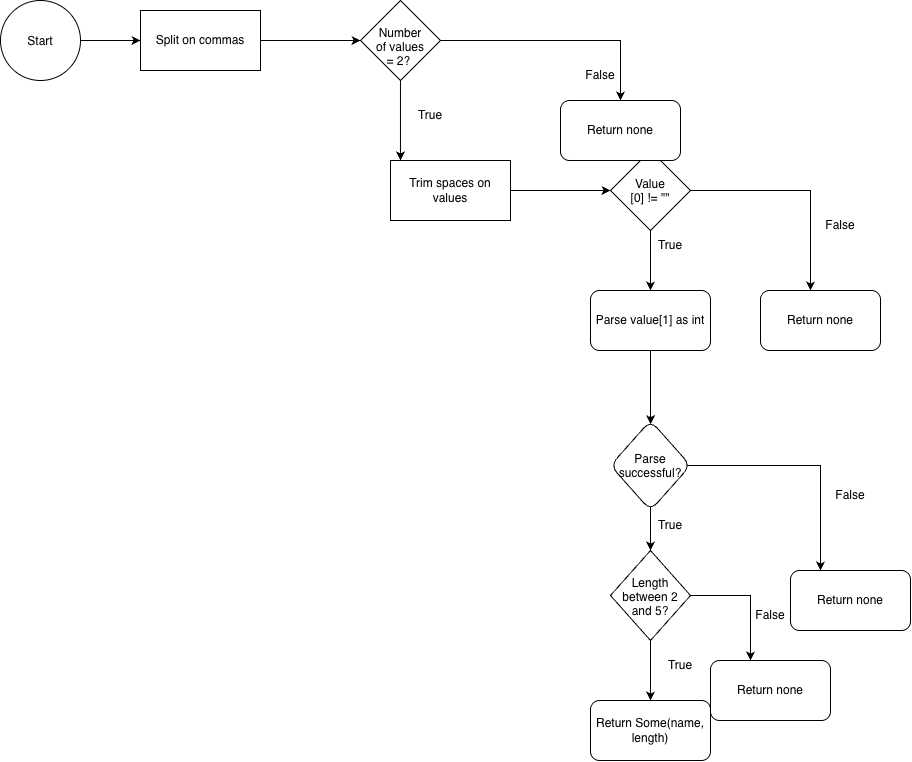

The diagram above was exported from draw.io. Its source (the exported page's mxGraphModel, read from the mxfile embedded in the PNG):
<mxGraphModel dx="1557" dy="1073" grid="1" gridSize="10" guides="1" tooltips="1" connect="1" arrows="1" fold="1" page="1" pageScale="1" pageWidth="850" pageHeight="1100" math="0" shadow="0">
  <root>
    <mxCell id="0" />
    <mxCell id="1" parent="0" />
    <mxCell id="el3_g0AZlz9_L-APKBUr-3" edge="1" parent="1" source="el3_g0AZlz9_L-APKBUr-1" style="edgeStyle=orthogonalEdgeStyle;rounded=0;orthogonalLoop=1;jettySize=auto;html=1;defaultLabelBackgroundColor=page;" target="el3_g0AZlz9_L-APKBUr-2" value="">
      <mxGeometry relative="1" as="geometry" />
    </mxCell>
    <mxCell id="el3_g0AZlz9_L-APKBUr-1" parent="1" style="ellipse;whiteSpace=wrap;html=1;shapeInside=1;aspect=fixed;" value="Start" vertex="1">
      <mxGeometry height="80" width="80" x="40" y="60" as="geometry" />
    </mxCell>
    <mxCell id="el3_g0AZlz9_L-APKBUr-5" edge="1" parent="1" source="el3_g0AZlz9_L-APKBUr-2" style="edgeStyle=orthogonalEdgeStyle;rounded=0;orthogonalLoop=1;jettySize=auto;html=1;defaultLabelBackgroundColor=page;" target="el3_g0AZlz9_L-APKBUr-4" value="">
      <mxGeometry relative="1" as="geometry" />
    </mxCell>
    <mxCell id="el3_g0AZlz9_L-APKBUr-2" parent="1" style="whiteSpace=wrap;html=1;" value="Split on commas" vertex="1">
      <mxGeometry height="60" width="120" x="180" y="70" as="geometry" />
    </mxCell>
    <mxCell id="el3_g0AZlz9_L-APKBUr-6" edge="1" parent="1" source="el3_g0AZlz9_L-APKBUr-4" style="edgeStyle=orthogonalEdgeStyle;rounded=0;orthogonalLoop=1;jettySize=auto;html=1;defaultLabelBackgroundColor=page;entryX=0.083;entryY=0;entryDx=0;entryDy=0;entryPerimeter=0;" target="el3_g0AZlz9_L-APKBUr-8">
      <mxGeometry relative="1" as="geometry">
        <mxPoint x="400" y="210" as="targetPoint" />
      </mxGeometry>
    </mxCell>
    <mxCell id="el3_g0AZlz9_L-APKBUr-33" edge="1" parent="1" source="el3_g0AZlz9_L-APKBUr-4" style="edgeStyle=orthogonalEdgeStyle;rounded=0;orthogonalLoop=1;jettySize=auto;html=1;defaultLabelBackgroundColor=page;">
      <mxGeometry relative="1" as="geometry">
        <mxPoint x="660" y="160" as="targetPoint" />
      </mxGeometry>
    </mxCell>
    <mxCell id="el3_g0AZlz9_L-APKBUr-4" parent="1" style="rhombus;whiteSpace=wrap;html=1;shapeInside=1;" value="Number of values = 2?&amp;nbsp;" vertex="1">
      <mxGeometry height="80" width="80" x="400" y="60" as="geometry" />
    </mxCell>
    <mxCell id="el3_g0AZlz9_L-APKBUr-7" parent="1" style="text;html=1;whiteSpace=wrap;strokeColor=none;fillColor=none;align=center;verticalAlign=middle;rounded=0;" value="True" vertex="1">
      <mxGeometry height="30" width="60" x="440" y="160" as="geometry" />
    </mxCell>
    <mxCell id="el3_g0AZlz9_L-APKBUr-10" edge="1" parent="1" source="el3_g0AZlz9_L-APKBUr-8" style="edgeStyle=orthogonalEdgeStyle;rounded=0;orthogonalLoop=1;jettySize=auto;html=1;defaultLabelBackgroundColor=page;" target="el3_g0AZlz9_L-APKBUr-9" value="">
      <mxGeometry relative="1" as="geometry" />
    </mxCell>
    <mxCell id="el3_g0AZlz9_L-APKBUr-8" parent="1" style="rounded=0;whiteSpace=wrap;html=1;" value="Trim spaces on values" vertex="1">
      <mxGeometry height="60" width="120" x="430" y="220" as="geometry" />
    </mxCell>
    <mxCell id="el3_g0AZlz9_L-APKBUr-12" edge="1" parent="1" source="el3_g0AZlz9_L-APKBUr-9" style="edgeStyle=orthogonalEdgeStyle;rounded=0;orthogonalLoop=1;jettySize=auto;html=1;defaultLabelBackgroundColor=page;" target="el3_g0AZlz9_L-APKBUr-11" value="">
      <mxGeometry relative="1" as="geometry" />
    </mxCell>
    <mxCell id="el3_g0AZlz9_L-APKBUr-30" edge="1" parent="1" source="el3_g0AZlz9_L-APKBUr-9" style="edgeStyle=orthogonalEdgeStyle;rounded=0;orthogonalLoop=1;jettySize=auto;html=1;defaultLabelBackgroundColor=page;">
      <mxGeometry relative="1" as="geometry">
        <mxPoint x="850" y="350" as="targetPoint" />
      </mxGeometry>
    </mxCell>
    <mxCell id="el3_g0AZlz9_L-APKBUr-9" parent="1" style="rhombus;whiteSpace=wrap;html=1;shapeInside=1;rounded=0;" value="Value [0] != &quot;&quot;" vertex="1">
      <mxGeometry height="80" width="80" x="650" y="210" as="geometry" />
    </mxCell>
    <mxCell id="el3_g0AZlz9_L-APKBUr-15" edge="1" parent="1" source="el3_g0AZlz9_L-APKBUr-11" style="edgeStyle=orthogonalEdgeStyle;rounded=0;orthogonalLoop=1;jettySize=auto;html=1;defaultLabelBackgroundColor=page;" target="el3_g0AZlz9_L-APKBUr-14" value="">
      <mxGeometry relative="1" as="geometry" />
    </mxCell>
    <mxCell id="el3_g0AZlz9_L-APKBUr-11" parent="1" style="rounded=1;whiteSpace=wrap;html=1;roundedPerimeter=1;" value="Parse value[1] as int" vertex="1">
      <mxGeometry height="60" width="120" x="630" y="350" as="geometry" />
    </mxCell>
    <mxCell id="el3_g0AZlz9_L-APKBUr-13" parent="1" style="text;html=1;whiteSpace=wrap;strokeColor=none;fillColor=none;align=center;verticalAlign=middle;rounded=0;" value="True" vertex="1">
      <mxGeometry height="30" width="60" x="680" y="290" as="geometry" />
    </mxCell>
    <mxCell id="el3_g0AZlz9_L-APKBUr-18" edge="1" parent="1" source="el3_g0AZlz9_L-APKBUr-14" style="edgeStyle=orthogonalEdgeStyle;rounded=0;orthogonalLoop=1;jettySize=auto;html=1;defaultLabelBackgroundColor=page;" target="el3_g0AZlz9_L-APKBUr-17" value="">
      <mxGeometry relative="1" as="geometry" />
    </mxCell>
    <mxCell id="el3_g0AZlz9_L-APKBUr-27" edge="1" parent="1" source="el3_g0AZlz9_L-APKBUr-14" style="edgeStyle=orthogonalEdgeStyle;rounded=0;orthogonalLoop=1;jettySize=auto;html=1;defaultLabelBackgroundColor=page;">
      <mxGeometry relative="1" as="geometry">
        <mxPoint x="860" y="630" as="targetPoint" />
      </mxGeometry>
    </mxCell>
    <mxCell id="el3_g0AZlz9_L-APKBUr-14" parent="1" style="rhombus;whiteSpace=wrap;html=1;shapeInside=1;rounded=1;roundedPerimeter=1;" value="Parse successful?" vertex="1">
      <mxGeometry height="90" width="80" x="650" y="480" as="geometry" />
    </mxCell>
    <mxCell id="el3_g0AZlz9_L-APKBUr-21" edge="1" parent="1" source="el3_g0AZlz9_L-APKBUr-17" style="edgeStyle=orthogonalEdgeStyle;rounded=0;orthogonalLoop=1;jettySize=auto;html=1;defaultLabelBackgroundColor=page;" target="el3_g0AZlz9_L-APKBUr-20" value="">
      <mxGeometry relative="1" as="geometry" />
    </mxCell>
    <mxCell id="el3_g0AZlz9_L-APKBUr-24" edge="1" parent="1" source="el3_g0AZlz9_L-APKBUr-17" style="edgeStyle=orthogonalEdgeStyle;rounded=0;orthogonalLoop=1;jettySize=auto;html=1;defaultLabelBackgroundColor=page;">
      <mxGeometry relative="1" as="geometry">
        <mxPoint x="790" y="720" as="targetPoint" />
      </mxGeometry>
    </mxCell>
    <mxCell id="el3_g0AZlz9_L-APKBUr-17" parent="1" style="rhombus;whiteSpace=wrap;html=1;shapeInside=1;" value="Length between 2 and 5?" vertex="1">
      <mxGeometry height="90" width="80" x="650" y="610" as="geometry" />
    </mxCell>
    <mxCell id="el3_g0AZlz9_L-APKBUr-19" parent="1" style="text;html=1;whiteSpace=wrap;strokeColor=none;fillColor=none;align=center;verticalAlign=middle;rounded=0;" value="True" vertex="1">
      <mxGeometry height="30" width="60" x="680" y="570" as="geometry" />
    </mxCell>
    <mxCell id="el3_g0AZlz9_L-APKBUr-20" parent="1" style="rounded=1;whiteSpace=wrap;html=1;roundedPerimeter=1;" value="Return Some(name, length)" vertex="1">
      <mxGeometry height="60" width="120" x="630" y="760" as="geometry" />
    </mxCell>
    <mxCell id="el3_g0AZlz9_L-APKBUr-23" parent="1" style="text;html=1;whiteSpace=wrap;strokeColor=none;fillColor=none;align=center;verticalAlign=middle;rounded=0;" value="True" vertex="1">
      <mxGeometry height="30" width="60" x="690" y="710" as="geometry" />
    </mxCell>
    <mxCell id="el3_g0AZlz9_L-APKBUr-25" parent="1" style="text;html=1;whiteSpace=wrap;strokeColor=none;fillColor=none;align=center;verticalAlign=middle;rounded=0;" value="False" vertex="1">
      <mxGeometry height="30" width="60" x="780" y="660" as="geometry" />
    </mxCell>
    <mxCell id="el3_g0AZlz9_L-APKBUr-26" parent="1" style="rounded=1;whiteSpace=wrap;html=1;roundedPerimeter=1;" value="Return none" vertex="1">
      <mxGeometry height="60" width="120" x="750" y="720" as="geometry" />
    </mxCell>
    <mxCell id="el3_g0AZlz9_L-APKBUr-28" parent="1" style="text;html=1;whiteSpace=wrap;strokeColor=none;fillColor=none;align=center;verticalAlign=middle;rounded=0;" value="False" vertex="1">
      <mxGeometry height="30" width="60" x="860" y="540" as="geometry" />
    </mxCell>
    <mxCell id="el3_g0AZlz9_L-APKBUr-29" parent="1" style="rounded=1;whiteSpace=wrap;html=1;roundedPerimeter=1;" value="Return none" vertex="1">
      <mxGeometry height="60" width="120" x="830" y="630" as="geometry" />
    </mxCell>
    <mxCell id="el3_g0AZlz9_L-APKBUr-31" parent="1" style="text;html=1;whiteSpace=wrap;strokeColor=none;fillColor=none;align=center;verticalAlign=middle;rounded=0;" value="False" vertex="1">
      <mxGeometry height="30" width="60" x="850" y="270" as="geometry" />
    </mxCell>
    <mxCell id="el3_g0AZlz9_L-APKBUr-32" parent="1" style="rounded=1;whiteSpace=wrap;html=1;roundedPerimeter=1;" value="Return none" vertex="1">
      <mxGeometry height="60" width="120" x="800" y="350" as="geometry" />
    </mxCell>
    <mxCell id="el3_g0AZlz9_L-APKBUr-34" parent="1" style="text;html=1;whiteSpace=wrap;strokeColor=none;fillColor=none;align=center;verticalAlign=middle;rounded=0;" value="False" vertex="1">
      <mxGeometry height="30" width="60" x="610" y="120" as="geometry" />
    </mxCell>
    <mxCell id="el3_g0AZlz9_L-APKBUr-35" parent="1" style="rounded=1;whiteSpace=wrap;html=1;roundedPerimeter=1;" value="Return none" vertex="1">
      <mxGeometry height="60" width="120" x="600" y="160" as="geometry" />
    </mxCell>
  </root>
</mxGraphModel>